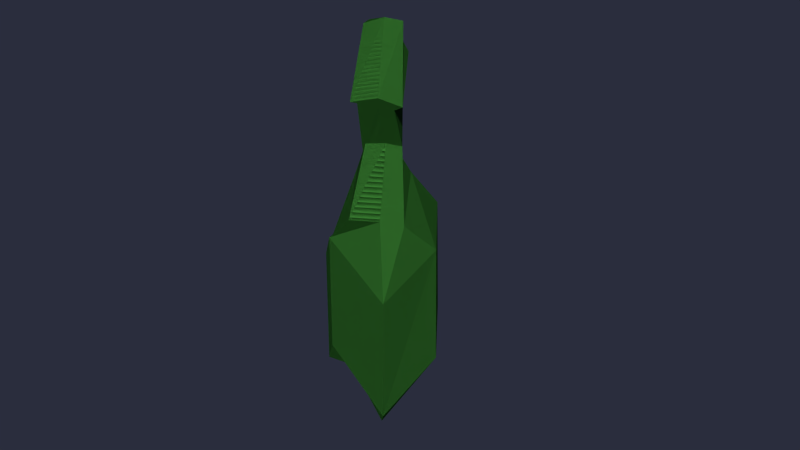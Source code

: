 # Source: Level05_Bottle.blend  (saved by Blender 2.76.0; exported with 4.5.12 LTS)
import bpy
from mathutils import Matrix  # noqa: F401  (used for matrix-valued properties, if any)

bpy.ops.wm.read_factory_settings(use_empty=True)
scene = bpy.context.scene
scene.name = 'Scene'

# ---- collections
col_collection_1 = bpy.data.collections.new('Collection 1'); scene.collection.children.link(col_collection_1)

# ---- materials (node trees are filled in below, after node groups)
mat_blatt_000 = bpy.data.materials.new('Blatt.000')
mat_blatt_000.alpha_threshold = 0.0
mat_blatt_000.use_transparent_shadow = False
mat_blatt_000.diffuse_color = (0.04954, 0.2426, 0.03745, 1.0)
mat_blatt_000.specular_color = (0.5, 0.5, 0.5)
mat_blatt_000.roughness = 0.5
mat_blatt_000.specular_intensity = 1.0
mat_material_000 = bpy.data.materials.new('Material.000')
mat_material_000.alpha_threshold = 0.0
mat_material_000.use_transparent_shadow = False
mat_material_000.diffuse_color = (0.4385, 0.3549, 0.2289, 1.0)
mat_material_000.roughness = 0.5
mat_material_000.line_color = (0.0, 0.0, 0.0, 1.0)

# ---- material node trees

# ---- world
world_world = bpy.data.worlds.new('World'); scene.world = world_world
world_world.color = (0.02323, 0.02646, 0.04696)
world_world.use_sun_shadow = False
world_world.sun_shadow_jitter_overblur = 0.0
world_world.cycles.sampling_method = 'MANUAL'
world_world.cycles.sample_map_resolution = 256

# ---- meshes
me_cube_001 = bpy.data.meshes.new('Cube.001')
me_cube_001.from_pydata([(136.4, -81.37, 3.276), (136.3, -81.5, 3.244), (136.3, -81.35, 3.342), (136.2, -81.49, 3.307), (136.5, -81.45, 3.358), (136.4, -81.59, 3.326), (136.4, -81.44, 3.421), (136.3, -81.57, 3.387), (136.2, -81.52, 3.386), (136.3, -81.39, 3.421), (136.3, -81.55, 3.244), (136.4, -81.42, 3.276), (136.4, -81.35, 3.347), (136.4, -81.36, 3.297), (136.4, -81.37, 3.41), (136.5, -81.43, 3.359), (136.4, -81.41, 3.41), (136.4, -81.4, 3.296), (136.2, -81.58, 3.265), (136.2, -81.57, 3.297), (136.2, -81.59, 3.337), (136.3, -81.62, 3.336), (136.3, -81.62, 3.304), (136.3, -81.61, 3.264), (136.2, -81.62, 3.267), (136.2, -81.62, 3.287), (136.2, -81.63, 3.316), (136.2, -81.65, 3.316), (136.2, -81.65, 3.294), (136.2, -81.64, 3.268), (136.1, -81.71, 3.245), (136.1, -81.71, 3.266), (136.1, -81.72, 3.294), (136.2, -81.73, 3.294), (136.2, -81.74, 3.273), (136.2, -81.73, 3.247), (136.1, -81.71, 3.239), (136.1, -81.71, 3.265), (136.1, -81.72, 3.301), (136.2, -81.74, 3.303), (136.2, -81.75, 3.271), (136.2, -81.73, 3.238), (136.1, -81.74, 3.238), (136.1, -81.74, 3.258), (136.1, -81.75, 3.285), (136.1, -81.78, 3.285), (136.1, -81.78, 3.261), (136.1, -81.76, 3.237), (136.1, -81.75, 3.244), (136.1, -81.75, 3.258), (136.1, -81.76, 3.277), (136.1, -81.77, 3.277), (136.1, -81.77, 3.262), (136.1, -81.77, 3.243), (136.1, -81.75, 3.263), (136.3, -81.55, 3.244), (136.3, -81.5, 3.244), (136.4, -81.44, 3.421), (136.3, -81.39, 3.421), (136.4, -81.42, 3.276), (136.2, -81.52, 3.386), (136.4, -81.41, 3.41), (136.4, -81.37, 3.41), (136.4, -81.4, 3.296), (136.2, -81.59, 3.337), (136.3, -81.62, 3.336), (136.3, -81.61, 3.264), (136.2, -81.58, 3.265), (136.2, -81.65, 3.316), (136.2, -81.65, 3.294), (136.2, -81.64, 3.268), (136.2, -81.62, 3.267), (136.2, -81.62, 3.287), (136.2, -81.63, 3.316), (136.2, -81.65, 3.294), (136.2, -81.59, 3.337), (136.2, -81.65, 3.294), (136.2, -81.58, 3.265), (136.2, -81.64, 3.268), (136.4, -81.37, 3.276), (136.3, -81.5, 3.244), (136.3, -81.35, 3.342), (136.2, -81.49, 3.307), (136.5, -81.45, 3.358), (136.4, -81.59, 3.326), (136.4, -81.44, 3.421), (136.3, -81.57, 3.387), (136.2, -81.52, 3.386), (136.3, -81.39, 3.421), (136.3, -81.55, 3.244), (136.4, -81.42, 3.276), (136.4, -81.35, 3.347), (136.4, -81.36, 3.297), (136.4, -81.37, 3.41), (136.5, -81.43, 3.359), (136.4, -81.41, 3.41), (136.4, -81.4, 3.296), (136.2, -81.58, 3.265), (136.2, -81.57, 3.297), (136.2, -81.59, 3.337), (136.3, -81.62, 3.336), (136.3, -81.62, 3.304), (136.3, -81.61, 3.264), (136.2, -81.62, 3.267), (136.2, -81.62, 3.287), (136.2, -81.63, 3.316), (136.2, -81.65, 3.316), (136.2, -81.65, 3.294), (136.2, -81.64, 3.268), (136.1, -81.71, 3.245), (136.1, -81.71, 3.266), (136.1, -81.72, 3.294), (136.2, -81.73, 3.294), (136.2, -81.74, 3.273), (136.2, -81.73, 3.247), (136.1, -81.71, 3.239), (136.1, -81.71, 3.265), (136.1, -81.72, 3.301), (136.2, -81.74, 3.303), (136.2, -81.75, 3.271), (136.2, -81.73, 3.238), (136.1, -81.74, 3.238), (136.1, -81.74, 3.258), (136.1, -81.75, 3.285), (136.1, -81.78, 3.285), (136.1, -81.78, 3.261), (136.1, -81.76, 3.237), (136.1, -81.75, 3.244), (136.1, -81.75, 3.258), (136.1, -81.76, 3.277), (136.1, -81.77, 3.277), (136.1, -81.77, 3.262), (136.1, -81.77, 3.243), (136.1, -81.75, 3.263), (136.3, -81.55, 3.244), (136.3, -81.5, 3.244), (136.4, -81.44, 3.421), (136.3, -81.39, 3.421), (136.4, -81.42, 3.276), (136.2, -81.52, 3.386), (136.4, -81.41, 3.41), (136.4, -81.37, 3.41), (136.4, -81.4, 3.296), (136.2, -81.59, 3.337), (136.3, -81.62, 3.336), (136.3, -81.61, 3.264), (136.2, -81.58, 3.265), (136.2, -81.65, 3.316), (136.2, -81.65, 3.294), (136.2, -81.64, 3.268), (136.2, -81.62, 3.267), (136.2, -81.62, 3.287), (136.2, -81.63, 3.316), (136.2, -81.65, 3.294), (136.2, -81.59, 3.337), (136.2, -81.65, 3.294), (136.2, -81.58, 3.265), (136.2, -81.64, 3.268)], [], [(56, 3, 2, 0), (60, 7, 57, 9), (7, 5, 4, 57), (55, 56, 0, 11), (2, 58, 62, 12), (8, 3, 19, 75), (10, 5, 22, 66), (0, 2, 12, 13), (5, 10, 59, 4), (3, 8, 58, 2), (63, 14, 61, 15), (13, 12, 62, 17), (11, 0, 13, 17), (58, 6, 16, 62), (4, 59, 63, 15), (57, 4, 15, 61), (22, 65, 27, 76), (75, 19, 72, 26), (3, 56, 77, 19), (1, 10, 66, 18), (7, 60, 64, 65), (5, 7, 65, 22), (24, 78, 35, 30), (70, 74, 34, 35), (19, 77, 71, 72), (66, 22, 69, 29), (67, 23, 78, 24), (21, 20, 73, 68), (34, 33, 39, 40), (32, 31, 37, 38), (68, 73, 32, 33), (73, 25, 31, 32), (28, 68, 33, 34), (25, 24, 30, 31), (39, 38, 44, 45), (36, 41, 47, 42), (31, 30, 36, 37), (35, 34, 40, 41), (30, 35, 41, 36), (33, 32, 38, 39), (43, 42, 48, 49), (46, 45, 51, 52), (38, 37, 43, 44), (40, 39, 45, 46), (37, 36, 42, 43), (41, 40, 46, 47), (47, 46, 52, 53), (42, 47, 53, 48), (45, 44, 50, 51), (44, 43, 49, 50), (54, 53, 52, 51), (48, 53, 54), (50, 54, 51), (49, 48, 54, 50), (135, 79, 81, 82), (139, 88, 136, 86), (86, 136, 83, 84), (134, 90, 79, 135), (81, 91, 141, 137), (87, 154, 98, 82), (89, 145, 101, 84), (79, 92, 91, 81), (84, 83, 138, 89), (82, 81, 137, 87), (142, 94, 140, 93), (92, 96, 141, 91), (90, 96, 92, 79), (137, 141, 95, 85), (83, 94, 142, 138), (136, 140, 94, 83), (101, 155, 106, 144), (154, 105, 151, 98), (82, 98, 156, 135), (80, 97, 145, 89), (86, 144, 143, 139), (84, 101, 144, 86), (103, 109, 114, 157), (149, 114, 113, 153), (98, 151, 150, 156), (145, 108, 148, 101), (146, 103, 157, 102), (100, 147, 152, 99), (113, 119, 118, 112), (111, 117, 116, 110), (147, 112, 111, 152), (152, 111, 110, 104), (107, 113, 112, 147), (104, 110, 109, 103), (118, 124, 123, 117), (115, 121, 126, 120), (110, 116, 115, 109), (114, 120, 119, 113), (109, 115, 120, 114), (112, 118, 117, 111), (122, 128, 127, 121), (125, 131, 130, 124), (117, 123, 122, 116), (119, 125, 124, 118), (116, 122, 121, 115), (120, 126, 125, 119), (126, 132, 131, 125), (121, 127, 132, 126), (124, 130, 129, 123), (123, 129, 128, 122), (133, 130, 131, 132), (127, 133, 132), (129, 130, 133), (128, 129, 133, 127)])
_uv = me_cube_001.uv_layers.new(name='UVMap')
_uv.uv.foreach_set('vector', [0.3226, 0.9025, 0.1716, 0.9131, 0.1717, 0.5786, 0.3227, 0.5893, 0.9606, 0.9112, 0.7984, 0.9131, 0.7962, 0.5896, 0.9591, 0.5888, 0.7984, 0.9131, 0.6551, 0.9107, 0.6532, 0.5886, 0.7962, 0.5896, 0.4809, 0.9025, 0.3226, 0.9025, 0.3227, 0.5893, 0.481, 0.5893, 0.7633, 0.0001851, 0.9214, 0.06716, 0.8806, 0.1027, 0.7599, 0.04912, 0.0001851, 0.421, 0.03496, 0.2677, 0.1791, 0.3312, 0.1562, 0.4132, 0.202, 0.06608, 0.3406, 0.01406, 0.3771, 0.1692, 0.2956, 0.21, 0.6179, 0.07785, 0.7486, 0.001388, 0.7599, 0.04912, 0.6624, 0.1114, 0.6551, 0.9107, 0.4809, 0.9025, 0.481, 0.5893, 0.6532, 0.5886, 0.1716, 0.9131, 0.004728, 0.9096, 0.0001851, 0.5873, 0.1717, 0.5786, 0.6603, 0.2434, 0.8806, 0.1027, 0.8785, 0.2347, 0.781, 0.297, 0.6624, 0.1114, 0.7599, 0.04912, 0.8806, 0.1027, 0.6603, 0.2434, 0.6055, 0.2573, 0.6081, 0.0991, 0.6624, 0.1114, 0.6603, 0.2434, 0.9334, 0.09089, 0.9334, 0.2538, 0.8785, 0.2347, 0.8806, 0.1027, 0.7765, 0.3512, 0.6189, 0.2818, 0.6603, 0.2434, 0.781, 0.297, 0.9219, 0.2734, 0.8, 0.348, 0.781, 0.297, 0.8785, 0.2347, 0.3771, 0.1692, 0.454, 0.1559, 0.4667, 0.2496, 0.4136, 0.2704, 0.1562, 0.4132, 0.1791, 0.3312, 0.2679, 0.3822, 0.233, 0.4304, 0.03496, 0.2677, 0.1008, 0.1563, 0.227, 0.2701, 0.1791, 0.3312, 0.1008, 0.1563, 0.202, 0.06608, 0.2956, 0.21, 0.227, 0.2701, 0.4593, 0.0001851, 0.6051, 0.03043, 0.533, 0.1645, 0.454, 0.1559, 0.3406, 0.01406, 0.4593, 0.0001851, 0.454, 0.1559, 0.3771, 0.1692, 0.3062, 0.3422, 0.3551, 0.3018, 0.4779, 0.4891, 0.4383, 0.5178, 0.3551, 0.3018, 0.4136, 0.2704, 0.5214, 0.463, 0.4779, 0.4891, 0.1791, 0.3312, 0.227, 0.2701, 0.3062, 0.3422, 0.2679, 0.3822, 0.2956, 0.21, 0.3771, 0.1692, 0.4136, 0.2704, 0.3551, 0.3018, 0.227, 0.2701, 0.2956, 0.21, 0.3551, 0.3018, 0.3062, 0.3422, 0.454, 0.1559, 0.533, 0.1645, 0.5191, 0.2403, 0.4667, 0.2496, 0.6987, 0.5117, 0.6539, 0.4835, 0.6561, 0.4579, 0.7215, 0.5008, 0.9913, 0.4155, 0.9558, 0.4638, 0.9319, 0.4527, 0.9789, 0.3934, 0.4667, 0.2496, 0.5191, 0.2403, 0.6051, 0.4193, 0.5605, 0.4415, 0.233, 0.4304, 0.2679, 0.3822, 0.4029, 0.545, 0.3633, 0.5782, 0.4136, 0.2704, 0.4667, 0.2496, 0.5605, 0.4415, 0.5214, 0.463, 0.2679, 0.3822, 0.3062, 0.3422, 0.4383, 0.5178, 0.4029, 0.545, 0.6561, 0.4579, 0.6194, 0.3796, 0.702, 0.3516, 0.7203, 0.4009, 0.8779, 0.4995, 0.799, 0.5177, 0.7989, 0.4436, 0.8483, 0.4295, 0.936, 0.4808, 0.8925, 0.5132, 0.8779, 0.4995, 0.9319, 0.4527, 0.786, 0.5349, 0.7251, 0.5262, 0.7215, 0.5008, 0.799, 0.5177, 0.8699, 0.5176, 0.8133, 0.5336, 0.799, 0.5177, 0.8779, 0.4995, 0.6304, 0.4572, 0.6055, 0.4022, 0.6194, 0.3796, 0.6561, 0.4579, 0.8784, 0.4002, 0.8483, 0.4295, 0.838, 0.4107, 0.8658, 0.3904, 0.754, 0.4266, 0.7203, 0.4009, 0.732, 0.3926, 0.7578, 0.4114, 0.9789, 0.3934, 0.9319, 0.4527, 0.8784, 0.4002, 0.9019, 0.3516, 0.7215, 0.5008, 0.6561, 0.4579, 0.7203, 0.4009, 0.754, 0.4266, 0.9319, 0.4527, 0.8779, 0.4995, 0.8483, 0.4295, 0.8784, 0.4002, 0.799, 0.5177, 0.7215, 0.5008, 0.754, 0.4266, 0.7989, 0.4436, 0.7989, 0.4436, 0.754, 0.4266, 0.7578, 0.4114, 0.798, 0.4201, 0.8483, 0.4295, 0.7989, 0.4436, 0.798, 0.4201, 0.838, 0.4107, 0.7203, 0.4009, 0.702, 0.3516, 0.7206, 0.3583, 0.732, 0.3926, 0.9019, 0.3516, 0.8784, 0.4002, 0.8658, 0.3904, 0.8803, 0.3524, 0.04474, 0.9576, 0.0001851, 0.9731, 0.005244, 0.9337, 0.03243, 0.9135, 0.02778, 0.9998, 0.0001851, 0.9731, 0.04474, 0.9576, 0.07099, 0.9184, 0.04474, 0.9576, 0.03243, 0.9135, 0.06182, 0.9998, 0.02778, 0.9998, 0.04474, 0.9576, 0.08953, 0.9726, 0.3226, 0.9025, 0.3227, 0.5893, 0.1717, 0.5786, 0.1716, 0.9131, 0.9606, 0.9112, 0.9591, 0.5888, 0.7962, 0.5896, 0.7984, 0.9131, 0.7984, 0.9131, 0.7962, 0.5896, 0.6532, 0.5886, 0.6551, 0.9107, 0.4809, 0.9025, 0.481, 0.5893, 0.3227, 0.5893, 0.3226, 0.9025, 0.7633, 0.0001851, 0.7599, 0.04912, 0.8806, 0.1027, 0.9214, 0.06716, 0.0001851, 0.421, 0.1562, 0.4132, 0.1791, 0.3312, 0.03496, 0.2677, 0.202, 0.06608, 0.2956, 0.21, 0.3771, 0.1692, 0.3406, 0.01406, 0.6179, 0.07785, 0.6624, 0.1114, 0.7599, 0.04912, 0.7486, 0.001388, 0.6551, 0.9107, 0.6532, 0.5886, 0.481, 0.5893, 0.4809, 0.9025, 0.1716, 0.9131, 0.1717, 0.5786, 0.0001851, 0.5873, 0.004728, 0.9096, 0.6603, 0.2434, 0.781, 0.297, 0.8785, 0.2347, 0.8806, 0.1027, 0.6624, 0.1114, 0.6603, 0.2434, 0.8806, 0.1027, 0.7599, 0.04912, 0.6055, 0.2573, 0.6603, 0.2434, 0.6624, 0.1114, 0.6081, 0.0991, 0.9334, 0.09089, 0.8806, 0.1027, 0.8785, 0.2347, 0.9334, 0.2538, 0.7765, 0.3512, 0.781, 0.297, 0.6603, 0.2434, 0.6189, 0.2818, 0.9219, 0.2734, 0.8785, 0.2347, 0.781, 0.297, 0.8, 0.348, 0.3771, 0.1692, 0.4136, 0.2704, 0.4667, 0.2496, 0.454, 0.1559, 0.1562, 0.4132, 0.233, 0.4304, 0.2679, 0.3822, 0.1791, 0.3312, 0.03496, 0.2677, 0.1791, 0.3312, 0.227, 0.2701, 0.1008, 0.1563, 0.1008, 0.1563, 0.227, 0.2701, 0.2956, 0.21, 0.202, 0.06608, 0.4593, 0.0001851, 0.454, 0.1559, 0.533, 0.1645, 0.6051, 0.03043, 0.3406, 0.01406, 0.3771, 0.1692, 0.454, 0.1559, 0.4593, 0.0001851, 0.3062, 0.3422, 0.4383, 0.5178, 0.4779, 0.4891, 0.3551, 0.3018, 0.3551, 0.3018, 0.4779, 0.4891, 0.5214, 0.463, 0.4136, 0.2704, 0.1791, 0.3312, 0.2679, 0.3822, 0.3062, 0.3422, 0.227, 0.2701, 0.2956, 0.21, 0.3551, 0.3018, 0.4136, 0.2704, 0.3771, 0.1692, 0.227, 0.2701, 0.3062, 0.3422, 0.3551, 0.3018, 0.2956, 0.21, 0.454, 0.1559, 0.4667, 0.2496, 0.5191, 0.2403, 0.533, 0.1645, 0.6987, 0.5117, 0.7215, 0.5008, 0.6561, 0.4579, 0.6539, 0.4835, 0.9913, 0.4155, 0.9789, 0.3934, 0.9319, 0.4527, 0.9558, 0.4638, 0.4667, 0.2496, 0.5605, 0.4415, 0.6051, 0.4193, 0.5191, 0.2403, 0.233, 0.4304, 0.3633, 0.5782, 0.4029, 0.545, 0.2679, 0.3822, 0.4136, 0.2704, 0.5214, 0.463, 0.5605, 0.4415, 0.4667, 0.2496, 0.2679, 0.3822, 0.4029, 0.545, 0.4383, 0.5178, 0.3062, 0.3422, 0.6561, 0.4579, 0.7203, 0.4009, 0.702, 0.3516, 0.6194, 0.3796, 0.8779, 0.4995, 0.8483, 0.4295, 0.7989, 0.4436, 0.799, 0.5177, 0.936, 0.4808, 0.9319, 0.4527, 0.8779, 0.4995, 0.8925, 0.5132, 0.786, 0.5349, 0.799, 0.5177, 0.7215, 0.5008, 0.7251, 0.5262, 0.8699, 0.5176, 0.8779, 0.4995, 0.799, 0.5177, 0.8133, 0.5336, 0.6304, 0.4572, 0.6561, 0.4579, 0.6194, 0.3796, 0.6055, 0.4022, 0.8784, 0.4002, 0.8658, 0.3904, 0.838, 0.4107, 0.8483, 0.4295, 0.754, 0.4266, 0.7578, 0.4114, 0.732, 0.3926, 0.7203, 0.4009, 0.9789, 0.3934, 0.9019, 0.3516, 0.8784, 0.4002, 0.9319, 0.4527, 0.7215, 0.5008, 0.754, 0.4266, 0.7203, 0.4009, 0.6561, 0.4579, 0.9319, 0.4527, 0.8784, 0.4002, 0.8483, 0.4295, 0.8779, 0.4995, 0.799, 0.5177, 0.7989, 0.4436, 0.754, 0.4266, 0.7215, 0.5008, 0.7989, 0.4436, 0.798, 0.4201, 0.7578, 0.4114, 0.754, 0.4266, 0.8483, 0.4295, 0.838, 0.4107, 0.798, 0.4201, 0.7989, 0.4436, 0.7203, 0.4009, 0.732, 0.3926, 0.7206, 0.3583, 0.702, 0.3516, 0.9019, 0.3516, 0.8803, 0.3524, 0.8658, 0.3904, 0.8784, 0.4002, 0.04474, 0.9576, 0.03243, 0.9135, 0.005244, 0.9337, 0.0001851, 0.9731, 0.02778, 0.9998, 0.04474, 0.9576, 0.0001851, 0.9731, 0.07099, 0.9184, 0.03243, 0.9135, 0.04474, 0.9576, 0.06182, 0.9998, 0.08953, 0.9726, 0.04474, 0.9576, 0.02778, 0.9998])
me_cube_001.materials.append(mat_blatt_000)
me_cube_001.materials.append(mat_material_000)
me_cube_001.use_remesh_preserve_volume = False
me_cube_001.use_remesh_preserve_attributes = False
me_cube_001.use_mirror_vertex_groups = False
me_cube_001.use_paint_bone_selection = False
me_cube_001.use_paint_mask = True
me_cube_001.update()
arm_armature = bpy.data.armatures.new('Armature')  # bones are not reproduced

# ---- objects
ob_ai_bottle02_bone = bpy.data.objects.new('AI_Bottle02_BONE', arm_armature)
ob_ai_bottle02_mesh = bpy.data.objects.new('AI_Bottle02_MESH', me_cube_001)

# ---- transforms, parenting, visibility, modifiers, constraints
ob_ai_bottle02_bone.location = (141.8, -75.12, -0.4047)
ob_ai_bottle02_bone.rotation_euler = (-1.806, 0.6067, 5.251)
ob_ai_bottle02_bone.show_in_front = True
ob_ai_bottle02_bone.lineart.crease_threshold = 0.0
ob_ai_bottle02_mesh.parent = ob_ai_bottle02_bone
ob_ai_bottle02_mesh.matrix_parent_inverse = Matrix(((1.0, 0.0, 0.0, -136.4), (0.0, 1.0, 0.0, 81.36), (0.0, 0.0, 1.0, -3.358), (0.0, 0.0, 0.0, 1.0)))
ob_ai_bottle02_mesh.location = (0.0, 0.0, 0.0)
ob_ai_bottle02_mesh.lineart.crease_threshold = 0.0
_vg = ob_ai_bottle02_mesh.vertex_groups.new(name='1')
_vg.add([1, 4, 5, 7, 9, 10, 14, 15, 18, 22, 27, 29, 57, 59, 60, 61, 63, 64, 65, 66, 69, 76, 80, 83, 84, 86, 88, 89, 93, 94, 97, 101, 106, 108, 136, 138, 139, 140, 142, 143, 144, 145, 148, 155], 1.0, 'REPLACE')
_vg = ob_ai_bottle02_mesh.vertex_groups.new(name='2')
_vg.add([20, 21, 23, 24, 25, 26, 28, 30, 31, 32, 33, 34, 35, 36, 37, 38, 39, 40, 41, 42, 43, 44, 45, 46, 47, 48, 49, 50, 51, 52, 53, 54, 67, 68, 70, 71, 72, 73, 74, 75, 77, 78, 99, 100, 102, 103, 104, 105, 107, 109, 110, 111, 112, 113, 114, 115, 116, 117, 118, 119, 120, 121, 122, 123, 124, 125, 126, 127, 128, 129, 130, 131, 132, 133, 146, 147, 149, 150, 151, 152, 153, 154, 156, 157], 1.0, 'REPLACE')
_vg = ob_ai_bottle02_mesh.vertex_groups.new(name='Bone.001')
for _i, _w in zip([0, 1, 2, 3, 4, 5, 6, 7, 8, 9, 10, 12, 13, 14, 15, 16, 18, 22, 27, 29, 57, 58, 59, 60, 61, 62, 63, 64, 65, 66, 69, 76, 79, 80, 81, 82, 83, 84, 85, 86, 87, 88, 89, 91, 92, 93, 94, 95, 97, 101, 106, 108, 136, 137, 138, 139, 140, 141, 142, 143, 144, 145, 148, 155], [0.0, 0.9998, 2.069e-15, 1.255e-11, 1.0, 1.0, 5.877e-18, 1.0, 5.945e-07, 1.0, 1.0, 0.0, 0.0, 0.9998, 0.9643, 1.2e-34, 0.9998, 1.0, 1.0, 1.0, 1.0, 8.399e-25, 1.0, 1.0, 1.0, 1.089e-07, 1.0, 1.0, 1.0, 1.0, 1.0, 1.0, 0.0, 0.9998, 2.069e-15, 1.255e-11, 1.0, 1.0, 5.877e-18, 1.0, 5.945e-07, 1.0, 1.0, 0.0, 0.0, 0.9998, 0.9643, 1.2e-34, 0.9998, 1.0, 1.0, 1.0, 1.0, 8.399e-25, 1.0, 1.0, 1.0, 1.089e-07, 1.0, 1.0, 1.0, 1.0, 1.0, 1.0]): _vg.add([_i], _w, 'REPLACE')
_vg = ob_ai_bottle02_mesh.vertex_groups.new(name='Bone.002')
for _i, _w in zip([20, 21, 23, 24, 25, 28, 30, 31, 32, 33, 34, 35, 36, 37, 38, 39, 40, 41, 42, 43, 44, 45, 46, 47, 48, 49, 50, 51, 52, 53, 54, 67, 68, 70, 73, 74, 78, 99, 100, 102, 103, 104, 107, 109, 110, 111, 112, 113, 114, 115, 116, 117, 118, 119, 120, 121, 122, 123, 124, 125, 126, 127, 128, 129, 130, 131, 132, 133, 146, 147, 149, 152, 153, 157], [1.0, 1.0, 1.0, 1.0, 1.0, 1.0, 1.0, 1.0, 1.0, 1.0, 1.0, 1.0, 1.0, 1.0, 1.0, 1.0, 1.0, 1.0, 1.0, 1.0, 1.0, 0.9902, 1.0, 1.0, 1.0, 1.0, 1.0, 1.0, 1.0, 1.0, 0.9978, 0.9999, 1.0, 1.0, 1.0, 1.0, 1.0, 1.0, 1.0, 1.0, 1.0, 1.0, 1.0, 1.0, 1.0, 1.0, 1.0, 1.0, 1.0, 1.0, 1.0, 1.0, 1.0, 1.0, 1.0, 1.0, 1.0, 1.0, 0.9902, 1.0, 1.0, 1.0, 1.0, 1.0, 1.0, 1.0, 1.0, 0.9978, 0.9999, 1.0, 1.0, 1.0, 1.0, 1.0]): _vg.add([_i], _w, 'REPLACE')
_vg = ob_ai_bottle02_mesh.vertex_groups.new(name='Bone.003')
for _i, _w in zip([0, 2, 3, 6, 8, 11, 12, 13, 16, 17, 19, 20, 21, 22, 23, 24, 25, 26, 27, 28, 29, 30, 31, 32, 33, 34, 35, 37, 38, 55, 56, 58, 62, 65, 66, 67, 68, 69, 70, 71, 72, 73, 74, 75, 76, 77, 78, 79, 81, 82, 85, 87, 90, 91, 92, 95, 96, 98, 99, 100, 101, 102, 103, 104, 105, 106, 107, 108, 109, 110, 111, 112, 113, 114, 116, 117, 134, 135, 137, 141, 144, 145, 146, 147, 148, 149, 150, 151, 152, 153, 154, 155, 156, 157], [1.0, 0.994, 1.0, 1.0, 1.0, 1.0, 1.0, 1.0, 1.0, 1.0, 1.0, 1.535e-16, 3.237e-10, 3.801e-35, 9.046e-06, 3.529e-24, 1.358e-06, 1.0, 1.067e-06, 0.001165, 4.144e-16, 6.392e-24, 0.0, 8.489e-16, 0.0001017, 4.116e-25, 3.558e-07, 2.919e-07, 2.273e-16, 1.0, 1.0, 1.0, 1.0, 3.808e-09, 2.409e-15, 1.307e-08, 7.878e-16, 0.0005794, 3.712e-10, 1.0, 1.0, 4.297e-25, 1.524e-14, 1.0, 2.185e-11, 1.0, 7.212e-16, 1.0, 0.994, 1.0, 1.0, 1.0, 1.0, 1.0, 1.0, 1.0, 1.0, 1.0, 1.535e-16, 3.237e-10, 3.801e-35, 9.046e-06, 3.529e-24, 1.358e-06, 1.0, 1.067e-06, 0.001165, 4.144e-16, 6.392e-24, 0.0, 8.489e-16, 0.0001017, 4.116e-25, 3.558e-07, 2.919e-07, 2.273e-16, 1.0, 1.0, 1.0, 1.0, 3.808e-09, 2.409e-15, 1.307e-08, 7.878e-16, 0.0005794, 3.712e-10, 1.0, 1.0, 4.297e-25, 1.524e-14, 1.0, 2.185e-11, 1.0, 7.212e-16]): _vg.add([_i], _w, 'REPLACE')
_m = ob_ai_bottle02_mesh.modifiers.new('Armature', 'ARMATURE')
_m.object = ob_ai_bottle02_bone

# ---- collection membership
col_collection_1.objects.link(ob_ai_bottle02_bone)
col_collection_1.objects.link(ob_ai_bottle02_mesh)

# ---- scene / render settings (as saved in the file)
scene.frame_start = 1; scene.frame_end = 2000; scene.frame_set(1)
scene.render.engine = 'BLENDER_EEVEE_NEXT'
scene.render.resolution_percentage = 50
scene.render.dither_intensity = 0.0
scene.cycles.use_denoising = False
scene.cycles.samples = 10
scene.cycles.sampling_pattern = 'TABULATED_SOBOL'
scene.cycles.light_sampling_threshold = 0.0
scene.cycles.use_adaptive_sampling = False
scene.cycles.use_light_tree = False
scene.cycles.blur_glossy = 0.0
scene.cycles.pixel_filter_type = 'GAUSSIAN'
scene.cycles.sample_clamp_indirect = 0.0
scene.view_settings.view_transform = 'Standard'
bpy.context.view_layer.update()

# ---- added for rendering (the .blend has no active camera and no usable light): camera, sun
cam_auto = bpy.data.cameras.new('AutoCamera')
cam_auto.lens = 50.0
cam_auto.sensor_width = 36.0
cam_auto.clip_end = 1000.0
ob_auto_camera = bpy.data.objects.new('AutoCamera', cam_auto)
scene.collection.objects.link(ob_auto_camera)
ob_auto_camera.location = (142.679, -76.1388, 0.519517)
ob_auto_camera.rotation_euler = (1.09748, -7.21219e-08, 0.694738)
scene.camera = ob_auto_camera
light_auto_sun = bpy.data.lights.new('AutoSun', 'SUN')
light_auto_sun.energy = 3.0
light_auto_sun.angle = 0.0523599
ob_auto_sun = bpy.data.objects.new('AutoSun', light_auto_sun)
scene.collection.objects.link(ob_auto_sun)
ob_auto_sun.rotation_euler = (0.872665, 0.174533, 0.523599)
bpy.context.view_layer.update()
